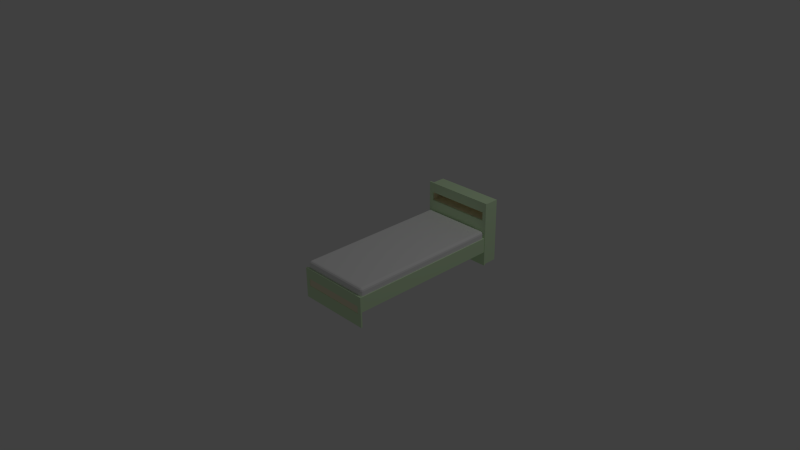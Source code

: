 # Source: bed.blend  (saved by Blender 2.69.0; exported with 4.5.12 LTS)
import bpy
from mathutils import Matrix  # noqa: F401  (used for matrix-valued properties, if any)

bpy.ops.wm.read_factory_settings(use_empty=True)
scene = bpy.context.scene
scene.name = 'Scene'

# ---- collections
col_collection_1 = bpy.data.collections.new('Collection 1'); scene.collection.children.link(col_collection_1)

# ---- materials (node trees are filled in below, after node groups)
mat_box_corp = bpy.data.materials.new('box corp')
mat_box_corp.alpha_threshold = 0.0
mat_box_corp.use_transparent_shadow = False
mat_box_corp.diffuse_color = (0.702, 0.9137, 0.5882, 1.0)
mat_box_corp.specular_color = (0.898, 0.898, 0.898)
mat_box_corp.roughness = 0.5
mat_box_corp.line_color = (0.0, 0.0, 0.0, 1.0)
mat_box = bpy.data.materials.new('box')
mat_box.alpha_threshold = 0.0
mat_box.use_transparent_shadow = False
mat_box.diffuse_color = (0.898, 0.8353, 0.5882, 1.0)
mat_box.specular_color = (0.898, 0.898, 0.898)
mat_box.roughness = 0.5
mat_box.line_color = (0.0, 0.0, 0.0, 1.0)
mat_matress = bpy.data.materials.new('matress')
mat_matress.alpha_threshold = 0.0
mat_matress.use_transparent_shadow = False
mat_matress.diffuse_color = (0.9412, 0.9412, 0.9412, 1.0)
mat_matress.specular_color = (0.898, 0.898, 0.898)
mat_matress.roughness = 0.5
mat_matress.line_color = (0.0, 0.0, 0.0, 1.0)

# ---- material node trees

# ---- world
world_world = bpy.data.worlds.new('World'); scene.world = world_world
world_world.color = (0.05088, 0.05088, 0.05088)
world_world.use_sun_shadow = False
world_world.sun_shadow_jitter_overblur = 0.0
world_world.cycles.sampling_method = 'MANUAL'
world_world.cycles.sample_map_resolution = 256

# ---- cameras
cam_camera = bpy.data.cameras.new('Camera')
cam_camera.clip_end = 100.0
cam_camera.lens = 35.0
cam_camera.sensor_width = 32.0
cam_camera.sensor_height = 18.0
cam_camera.ortho_scale = 7.314
cam_camera.dof.focus_distance = 0.0
cam_camera.dof.aperture_fstop = 128.0

# ---- lights
light_lamp = bpy.data.lights.new('Lamp', 'POINT')
light_lamp.transmission_factor = 0.0
light_lamp.cutoff_distance = 30.0
light_lamp.energy = 100.0
light_lamp.shadow_buffer_clip_start = 1.001
light_lamp.shadow_soft_size = 0.1
light_lamp.shadow_maximum_resolution = 0.006
light_lamp.use_absolute_resolution = True
light_lamp.cycles.use_multiple_importance_sampling = False

# ---- meshes
me_box54 = bpy.data.meshes.new('Box54')
me_box54.from_pydata([(-45.86, -96.17, -20.94), (48.32, -96.17, -20.94), (-45.86, 106.6, -20.94), (48.32, 106.6, -20.94), (-45.86, -96.17, -1.756), (48.32, -96.17, -1.756), (-45.86, 106.6, -1.756), (48.32, 106.6, -1.756), (-45.86, 105.4, -20.94), (48.32, 105.4, -20.94), (48.32, 105.4, -1.756), (-45.86, 105.4, -1.756), (-46.6, 105.4, 21.23), (-41.41, 105.4, 21.23), (-46.6, 107.4, 21.23), (-46.6, 105.4, 32.37), (-41.41, 105.4, 32.37), (-46.6, 107.4, 32.37), (-46.6, 105.4, 32.38), (49.06, 105.4, 32.38), (-46.6, 107.4, 32.38), (49.06, 107.4, 32.38), (-46.6, 105.4, 45.37), (49.06, 105.4, 45.37), (-46.6, 107.4, 45.37), (49.06, 107.4, 45.37), (43.87, 105.4, 21.23), (49.06, 105.4, 21.23), (49.06, 107.4, 21.23), (43.87, 105.4, 32.37), (49.06, 105.4, 32.37), (49.06, 107.4, 32.37), (-46.6, 105.4, -39.63), (49.06, 105.4, -39.63), (-46.6, 107.4, -39.63), (49.06, 107.4, -39.63), (-46.6, 105.4, 21.2), (49.06, 105.4, 21.2), (-46.6, 107.4, 21.2), (49.06, 107.4, 21.2), (47.06, 107.4, -39.63), (47.06, 107.4, 43.37), (-44.6, 107.4, 43.37), (47.06, 107.3, 32.38), (47.06, 107.4, 32.38), (47.06, 107.3, 21.23), (47.06, 107.4, 21.22), (47.06, 107.3, -39.63), (47.06, 107.4, 21.21), (47.06, 107.3, 21.22), (-44.6, 107.4, 21.23), (-44.6, 107.3, 21.23), (-44.6, 107.3, 32.37), (-44.6, 107.4, 32.37), (-44.6, 107.4, 32.38), (-44.6, 107.3, -39.63), (-44.6, 107.3, 32.38), (43.87, 107.3, 21.2), (-41.41, 107.3, 21.2), (-41.41, 107.3, 21.23), (-41.41, 107.3, 32.37), (-41.41, 107.3, 32.38), (43.87, 107.3, 32.38), (43.87, 107.3, 21.23), (-44.6, 127.3, -39.63), (47.06, 127.3, -39.63), (-44.6, 127.3, 43.37), (47.06, 127.3, 43.37), (43.87, 107.3, 21.2), (-41.41, 107.3, 32.37), (43.87, 107.3, 32.37), (-41.41, 123.4, 21.21), (43.87, 123.4, 21.21), (-41.41, 123.4, 32.37), (43.87, 123.4, 32.37), (-44.6, 107.3, 21.21), (-41.41, 107.3, 21.23), (-41.41, 107.3, 21.23), (-41.41, 107.3, 32.37), (0.0, 0.0, 0.0), (-44.6, 107.4, 32.38), (-44.6, 107.3, 32.37), (-44.6, 107.4, 43.37), (47.06, 107.4, 43.37), (47.06, 107.4, 32.39), (43.87, 107.3, 21.23), (47.06, 107.3, 32.37), (43.87, 107.3, 32.37), (43.87, 107.3, 32.37), (-41.41, 107.3, 21.2), (0.0, 0.0, 0.0), (-44.6, 107.4, -39.63), (-44.6, 107.4, 21.2), (-44.6, 107.4, 21.21), (47.06, 107.3, 21.22), (47.05, 107.3, 32.37), (48.32, 105.4, -20.94), (-45.86, 105.4, -20.94), (-45.86, 105.4, -1.756), (48.32, 105.4, -1.756), (-41.41, -95.88, -20.94), (-45.86, -95.88, -20.94), (-45.86, -95.88, -13.71), (-45.86, -95.88, -1.756), (48.32, -95.88, -1.756), (48.32, -95.88, -13.7), (48.32, -95.88, -20.94), (-41.41, -96.17, -13.71), (-41.41, -96.17, -20.94), (43.87, -96.17, -20.94), (43.87, -96.17, -13.71), (48.32, -96.17, -13.71), (-45.86, -96.17, -13.71), (-45.86, -96.17, -13.7), (48.32, -96.17, -13.7), (-41.41, -97.4, -23.2), (-45.7, -97.4, -23.2), (-45.7, -96.4, -23.2), (-41.41, -96.4, -23.2), (-45.7, -97.4, -13.71), (-41.41, -96.4, -13.71), (-41.41, -97.4, -13.71), (48.16, -96.4, -13.7), (-45.7, -97.4, -13.7), (-45.7, -96.4, -13.7), (-40.82, -96.4, -13.7), (48.16, -96.4, -23.2), (48.16, -97.4, -23.2), (43.87, -97.4, -23.2), (43.87, -96.4, -23.2), (48.04, -96.4, -13.71), (43.87, -96.4, -13.71), (48.16, -96.4, -13.71), (43.87, -97.4, -13.71), (-45.7, -97.4, -23.22), (48.16, -97.4, -23.22), (48.16, -96.4, -23.22), (-45.7, -96.4, -23.22), (-46.6, -97.88, -23.2), (-41.41, -97.88, -23.2), (-46.6, -95.88, -23.2), (-41.41, -95.88, -23.2), (-46.6, -97.88, -13.71), (-41.41, -97.88, -13.71), (-46.6, -95.88, -13.71), (-46.6, -97.88, -13.7), (49.06, -97.88, -13.7), (-46.6, -95.88, -13.7), (49.06, -95.88, -13.7), (-46.6, -97.88, -0.7062), (49.06, -97.88, -0.7062), (-46.6, -95.88, -0.7062), (49.06, -95.88, -0.7062), (43.87, -97.88, -23.2), (49.06, -97.88, -23.2), (43.87, -95.88, -23.2), (49.06, -95.88, -23.2), (43.87, -97.88, -13.71), (49.06, -97.88, -13.71), (49.06, -95.88, -13.71), (-46.6, -97.88, -39.63), (49.06, -97.88, -39.63), (-46.6, -95.88, -39.63), (49.06, -95.88, -39.63), (-46.6, -97.88, -23.22), (49.06, -97.88, -23.22), (-46.6, -95.88, -23.22), (49.06, -95.88, -23.22), (-45.7, -97.4, -23.2), (-41.41, -97.4, -23.2), (-41.41, -97.4, -13.71), (-45.7, -97.4, -13.71), (48.16, -97.4, -13.7), (43.87, -97.4, -23.2), (48.16, -97.4, -23.2), (48.16, -97.4, -13.71), (43.87, -97.4, -13.71), (48.16, -96.4, -13.7), (48.16, -96.4, -23.2), (48.16, -96.4, -13.71), (-41.41, -96.4, -13.71), (-41.41, -96.4, -23.2), (-45.7, -96.4, -13.71), (43.87, -96.4, -23.2), (43.87, -96.4, -13.71), (-45.7, -96.4, -23.2), (-45.7, -96.4, -13.71), (-41.41, -96.4, -13.71), (48.16, -97.4, -13.71), (-45.86, -95.88, -20.94), (-41.41, -95.88, -20.94), (43.87, -95.88, -20.94), (48.32, -95.88, -20.94), (43.87, -96.17, -20.94), (-41.41, -96.17, -20.94), (48.32, -95.88, -1.756), (-45.86, -95.88, -1.756), (48.32, -96.17, -13.71), (43.87, -96.17, -13.71), (-41.41, -96.17, -13.71), (-45.86, -96.17, -13.71), (-45.86, -96.17, -13.7), (48.32, -96.17, -13.7), (-45.86, -95.88, -13.71), (-45.86, -95.88, -13.7), (48.32, -95.88, -13.71), (48.32, -95.88, -13.7), (-43.19, 104.3, -1.756), (-41.37, 104.8, -1.756), (-44.51, 103.0, -1.756), (-45.0, 101.1, -1.756), (-45.0, -91.61, -1.756), (-44.51, -93.42, -1.756), (-43.19, -94.75, -1.756), (-41.37, -95.24, -1.756), (43.84, -95.24, -1.756), (45.65, -94.75, -1.756), (46.98, -93.42, -1.756), (47.46, -91.61, -1.756), (47.46, 101.1, -1.756), (46.98, 103.0, -1.756), (45.65, 104.3, -1.756), (43.84, 104.8, -1.756), (-41.37, 101.1, 7.873), (43.84, 101.1, 7.873), (-41.37, -91.61, 7.873), (43.84, -91.61, 7.873), (-41.37, 103.0, 7.387), (-42.28, 102.7, 7.387), (-42.94, 102.0, 7.387), (-43.19, 101.1, 7.387), (-43.19, -91.61, 7.387), (-42.94, -92.52, 7.387), (-42.28, -93.18, 7.387), (-41.37, -93.42, 7.387), (43.84, -93.42, 7.387), (44.74, -93.18, 7.387), (45.41, -92.52, 7.387), (45.65, -91.61, 7.387), (45.65, 101.1, 7.387), (45.41, 102.0, 7.387), (44.74, 102.7, 7.387), (43.84, 103.0, 7.387), (-41.37, 104.3, 6.06), (-42.94, 103.9, 6.06), (-44.09, 102.7, 6.06), (-44.51, 101.1, 6.06), (-44.51, -91.61, 6.06), (-44.09, -93.18, 6.06), (-42.94, -94.33, 6.06), (-41.37, -94.75, 6.06), (43.84, -94.75, 6.06), (45.41, -94.33, 6.06), (46.56, -93.18, 6.06), (46.98, -91.61, 6.06), (46.98, 101.1, 6.06), (46.56, 102.7, 6.06), (45.41, 103.9, 6.06), (43.84, 104.3, 6.06), (-41.37, 104.8, 4.246), (-43.19, 104.3, 4.246), (-44.51, 103.0, 4.246), (-45.0, 101.1, 4.246), (-45.0, -91.61, 4.246), (-44.51, -93.42, 4.246), (-43.19, -94.75, 4.246), (-41.37, -95.24, 4.246), (43.84, -95.24, 4.246), (45.65, -94.75, 4.246), (46.98, -93.42, 4.246), (47.46, -91.61, 4.246), (47.46, 101.1, 4.246), (46.98, 103.0, 4.246), (45.65, 104.3, 4.246), (43.84, 104.8, 4.246), (48.32, 106.6, -20.94), (48.32, 106.6, -1.756), (48.32, 106.6, -20.94), (-45.86, 106.6, -1.756), (-45.86, 106.6, -20.94), (-45.86, 106.6, -1.756), (48.32, 105.4, -20.94), (-45.86, 105.4, -20.94), (-45.86, 106.6, -20.94), (-45.86, 106.6, -20.94), (48.32, 106.6, -20.94), (48.32, 105.4, -20.94), (-45.86, 105.4, -1.756), (48.32, 105.4, -1.756), (48.32, 106.6, -1.756), (48.32, 106.6, -1.756), (-45.86, 106.6, -1.756), (-45.86, 105.4, -1.756), (-46.6, 105.4, 21.23), (-46.6, 105.4, 21.23), (-41.41, 105.4, 32.37), (-41.41, 105.4, 32.37), (-41.41, 105.4, 21.23), (-44.6, 107.4, 21.23), (-46.6, 107.4, 21.23), (-44.6, 107.4, 21.23), (-46.6, 105.4, 32.37), (-46.6, 107.4, 32.37), (-46.6, 107.4, 21.23), (-46.6, 107.4, 21.23), (-46.6, 105.4, 21.23), (-46.6, 105.4, 32.37), (49.06, 105.4, 45.37), (-46.6, 105.4, 45.37), (49.06, 105.4, 45.37), (49.06, 107.4, 45.37), (49.06, 105.4, 45.37), (49.06, 105.4, 32.38), (49.06, 105.4, 32.38), (49.06, 107.4, 45.37), (-46.6, 105.4, 45.37), (-46.6, 107.4, 45.37), (-46.6, 105.4, 32.38), (-46.6, 105.4, 45.37), (49.06, 105.4, 32.37), (49.06, 105.4, 32.37), (49.06, 107.4, 32.37), (49.06, 105.4, 32.37), (49.06, 105.4, 21.23), (49.06, 105.4, 21.23), (49.06, 107.4, 32.37), (49.06, 107.4, 32.37), (49.06, 107.4, 21.23), (49.06, 107.4, 32.37), (49.06, 107.4, 32.37), (47.05, 107.3, 32.37), (43.87, 105.4, 21.23), (43.87, 105.4, 32.37), (43.87, 105.4, 21.23), (49.06, 107.4, 21.2), (49.06, 105.4, 21.2), (49.06, 107.4, 21.2), (-46.6, 107.4, 21.2), (-46.6, 107.4, -39.63), (-46.6, 107.4, -39.63), (47.06, 107.4, 21.21), (49.06, 107.4, 21.2), (49.06, 107.4, 21.2), (49.06, 107.4, -39.63), (-44.6, 107.4, -39.63), (-46.6, 105.4, -39.63), (-46.6, 105.4, -39.63), (-46.6, 107.4, -39.63), (-44.6, 107.4, -39.63), (49.06, 107.4, 45.37), (49.06, 107.4, 32.38), (49.06, 107.4, 32.38), (-46.6, 105.4, 32.38), (-46.6, 107.4, 32.38), (-46.6, 105.4, 32.38), (49.06, 105.4, 21.23), (43.87, 105.4, 21.23), (43.87, 105.4, 21.23), (43.87, 107.3, 21.23), (-46.6, 105.4, 32.37), (-41.41, 105.4, 32.37), (-41.41, 105.4, 32.37), (-41.41, 107.3, 32.37), (47.06, 107.4, -39.63), (-44.6, 107.4, -39.63), (47.06, 107.4, -39.63), (47.06, 107.4, -39.63), (47.06, 107.4, -39.63), (-44.6, 107.4, -39.63), (-44.6, 127.3, 43.37), (47.06, 127.3, 43.37), (47.06, 127.3, -39.63), (47.06, 127.3, -39.63), (-44.6, 127.3, -39.63), (-44.6, 127.3, 43.37), (-44.6, 127.3, -39.63), (-44.6, 107.4, -39.63), (-44.6, 107.4, 21.2), (-44.6, 107.4, 21.2), (-44.6, 127.3, 43.37), (-44.6, 127.3, -39.63), (43.87, 123.4, 21.21), (43.87, 123.4, 21.21), (43.87, 123.4, 32.37), (43.87, 123.4, 21.21), (43.87, 123.4, 32.37), (-41.41, 123.4, 21.21), (43.87, 107.3, 21.2), (43.87, 107.3, 21.2), (43.87, 123.4, 21.21), (-41.41, 123.4, 21.21), (-41.41, 107.3, 21.2), (-41.41, 123.4, 21.21), (-41.41, 123.4, 21.21), (-41.41, 123.4, 32.37), (-41.41, 123.4, 32.37), (43.87, 123.4, 32.37), (43.87, 107.3, 32.37), (-41.41, 107.3, 32.37), (-41.41, 107.3, 32.37), (-41.41, 123.4, 32.37), (43.87, 123.4, 32.37), (43.87, 107.3, 21.2), (47.06, 107.3, 21.22), (47.06, 107.3, 21.23), (43.87, 107.3, 21.2), (47.06, 107.3, 21.23), (43.87, 107.3, 21.23), (43.87, 107.3, 21.2), (43.87, 107.3, 21.23), (43.87, 107.3, 21.23), (-41.41, 107.3, 32.37), (-41.41, 107.3, 21.2), (-41.41, 107.3, 21.2), (-41.41, 107.3, 21.23), (47.06, 127.3, 43.37), (47.06, 107.4, 43.37), (47.06, 107.3, 21.23), (47.06, 107.3, 21.22), (47.06, 107.4, 21.22), (43.87, 107.3, 21.23), (43.87, 107.3, 32.37), (43.87, 107.3, 32.37), (43.87, 107.3, 32.37), (43.87, 107.3, 21.23), (43.87, 107.3, 21.23), (43.87, 107.3, 32.37), (43.87, 107.3, 32.37), (43.87, 107.3, 32.37), (43.87, 107.3, 32.37), (43.87, 107.3, 32.37), (47.06, 107.3, 32.37), (43.87, 107.3, 32.37), (47.06, 107.3, 32.37), (47.05, 107.3, 32.37), (-41.41, 107.3, 21.23), (-41.41, 105.4, 21.23), (-41.41, 105.4, 21.23), (43.87, 107.3, 32.37), (43.87, 105.4, 32.37), (43.87, 105.4, 32.37), (-46.6, 105.4, 21.2), (-46.6, 105.4, 21.2), (-46.6, 105.4, 21.2), (-46.6, 105.4, 21.2), (-44.6, 107.4, 21.2), (-46.6, 107.4, 21.2), (-46.6, 105.4, 21.2), (-46.6, 105.4, 21.2), (-44.6, 107.4, 21.2), (49.06, 105.4, -39.63), (-46.6, 105.4, -39.63), (-46.6, 105.4, -39.63), (47.06, 107.4, -39.63), (49.06, 107.4, -39.63), (49.06, 105.4, -39.63), (49.06, 105.4, -39.63), (47.06, 107.4, -39.63), (-44.6, 107.4, 32.38), (-46.6, 107.4, 32.38), (-46.6, 107.4, 32.38), (-46.6, 107.4, 45.37), (-46.6, 107.4, 45.37), (-46.6, 107.4, 45.37), (49.06, 107.4, 45.37), (47.06, 107.4, 32.38), (49.06, 107.4, 32.38), (49.06, 107.4, 32.38), (49.06, 105.4, 32.38), (49.06, 105.4, 32.38), (-46.6, 105.4, 32.38), (-46.6, 105.4, 32.38), (-46.6, 105.4, 32.38), (-46.6, 105.4, 32.38), (47.06, 107.4, 21.22), (49.06, 107.4, 21.23), (49.06, 107.4, 21.23), (49.06, 105.4, 21.23), (-44.6, 107.4, 32.37), (-46.6, 107.4, 32.37), (-46.6, 107.4, 32.37), (-46.6, 105.4, 32.37), (-44.6, 107.4, 43.37), (-44.6, 127.3, 43.37), (-44.6, 107.4, 21.21), (-44.6, 127.3, 43.37), (-44.6, 127.3, 43.37), (-44.6, 107.4, 21.2), (-44.6, 107.4, 21.21), (-41.41, 107.3, 21.23), (-41.41, 107.3, 21.23), (-41.41, 107.3, 32.37), (47.06, 107.4, 21.21), (47.06, 107.4, -39.63), (47.06, 127.3, -39.63), (47.06, 127.3, -39.63), (47.06, 127.3, 43.37), (47.06, 107.4, 21.21), (47.06, 107.3, 21.22), (47.06, 107.4, 21.21), (47.06, 127.3, 43.37), (47.06, 127.3, 43.37), (47.06, 107.3, 21.22), (-46.6, 105.4, -39.63), (-46.6, 105.4, -39.63), (49.06, 105.4, -39.63), (-46.6, 105.4, 21.2), (-46.6, 105.4, 21.2), (-46.6, 105.4, -39.63), (49.06, 105.4, 21.2), (-46.6, 105.4, 21.2), (49.06, 105.4, 21.2), (48.32, 105.4, -20.94), (48.32, 105.4, -20.94), (48.32, -95.88, -20.94), (48.32, -95.88, -20.94), (48.32, -95.88, -1.756), (-45.86, -95.88, -1.756), (48.32, -95.88, -1.756), (48.32, -96.17, -1.756), (-45.86, -95.88, -20.94), (-45.86, -96.17, -20.94), (-45.86, -95.88, -20.94), (43.87, -96.17, -20.94), (48.32, -96.17, -20.94), (43.87, -96.17, -20.94), (48.32, -96.17, -13.7), (-45.86, -96.17, -13.71), (48.32, -96.17, -20.94), (48.32, -96.17, -13.71), (48.32, -96.17, -20.94), (48.32, -96.17, -13.71), (-41.41, -96.17, -20.94), (-45.86, -96.17, -13.71), (-45.86, -96.17, -13.71), (-45.86, -96.17, -20.94), (-41.41, -96.17, -20.94), (-45.86, -96.17, -1.756), (-45.86, -96.17, -13.7), (-45.86, -96.17, -1.756), (-45.86, -96.17, -13.7), (48.32, -96.17, -13.7), (48.32, -96.17, -1.756), (-45.86, -96.17, -1.756), (-45.86, -96.17, -1.756), (48.32, -96.17, -13.7), (48.16, -97.4, -23.22), (48.16, -97.4, -23.2), (48.16, -97.4, -23.22), (-45.7, -97.4, -13.7), (-45.7, -97.4, -13.71), (-45.7, -97.4, -13.7), (-45.7, -97.4, -13.7), (48.16, -96.4, -23.22), (-45.7, -96.4, -23.22), (-45.7, -96.4, -23.2), (-45.7, -96.4, -23.2), (48.16, -96.4, -23.22), (48.16, -96.4, -13.71), (48.16, -96.4, -13.7), (-41.41, -97.88, -13.71), (-41.41, -97.88, -13.71), (-41.41, -97.88, -23.2), (-46.6, -97.88, -23.2), (-46.6, -97.88, -13.71), (-46.6, -97.88, -13.71), (49.06, -97.88, -0.7062), (49.06, -97.88, -0.7062), (-46.6, -97.88, -0.7062), (49.06, -97.88, -13.7), (49.06, -95.88, -0.7062), (49.06, -95.88, -0.7062), (49.06, -97.88, -0.7062), (49.06, -97.88, -13.7), (-46.6, -97.88, -13.7), (-46.6, -97.88, -0.7062), (-46.6, -97.88, -0.7062), (-46.6, -95.88, -0.7062), (43.87, -97.88, -23.2), (49.06, -97.88, -23.2), (43.87, -97.88, -23.2), (49.06, -97.88, -23.2), (49.06, -97.88, -13.71), (49.06, -97.88, -23.2), (49.06, -95.88, -23.2), (43.87, -97.4, -23.2), (43.87, -97.88, -23.2), (43.87, -97.88, -13.71), (43.87, -97.88, -13.71), (43.87, -97.4, -23.2), (-46.6, -97.88, -39.63), (49.06, -97.88, -39.63), (-46.6, -97.88, -39.63), (49.06, -97.88, -39.63), (49.06, -95.88, -39.63), (49.06, -97.88, -23.22), (49.06, -97.88, -39.63), (49.06, -95.88, -39.63), (-46.6, -95.88, -39.63), (49.06, -95.88, -23.22), (49.06, -95.88, -39.63), (-46.6, -95.88, -39.63), (-46.6, -97.88, -39.63), (-46.6, -97.88, -23.22), (-46.6, -97.88, -23.22), (-46.6, -95.88, -23.22), (-46.6, -95.88, -39.63), (-46.6, -95.88, -23.2), (-41.41, -95.88, -23.2), (-41.41, -96.4, -23.2), (-41.41, -96.4, -23.2), (-46.6, -95.88, -23.2), (-41.41, -97.88, -13.71), (-41.41, -97.4, -13.71), (-46.6, -97.88, -13.71), (-41.41, -97.88, -13.71), (48.16, -96.4, -23.22), (49.06, -95.88, -23.22), (-46.6, -95.88, -23.22), (-46.6, -95.88, -23.22), (-45.7, -96.4, -23.22), (48.16, -96.4, -23.22), (-45.7, -97.4, -13.7), (-46.6, -97.88, -13.7), (-46.6, -95.88, -13.7), (-46.6, -95.88, -13.7), (-45.7, -96.4, -13.7), (-45.7, -97.4, -13.7), (48.16, -97.4, -23.22), (-45.7, -97.4, -23.2), (-45.7, -97.4, -23.2), (-45.7, -97.4, -23.22), (48.16, -97.4, -23.22), (48.16, -96.4, -23.22), (48.16, -96.4, -23.2), (48.16, -96.4, -23.22), (43.87, -95.88, -23.2), (43.87, -95.88, -23.2), (49.06, -95.88, -23.2), (49.06, -95.88, -23.2), (49.06, -95.88, -23.2), (-41.41, -97.4, -23.2), (-41.41, -97.88, -23.2), (-41.41, -97.88, -23.2), (-46.6, -97.88, -23.2), (-46.6, -95.88, -23.2), (-46.6, -97.88, -23.2), (-46.6, -95.88, -23.2), (-46.6, -95.88, -13.71), (-46.6, -97.88, -13.71), (-46.6, -95.88, -13.71), (43.87, -97.4, -13.71), (43.87, -97.88, -13.71), (43.87, -97.88, -13.71), (49.06, -97.88, -13.71), (49.06, -97.88, -13.71), (49.06, -95.88, -13.71), (49.06, -95.88, -13.71), (-45.7, -97.4, -23.22), (-45.7, -96.4, -23.22), (-46.6, -95.88, -23.22), (-46.6, -95.88, -23.22), (-46.6, -97.88, -23.22), (-45.7, -97.4, -23.22), (48.16, -97.4, -23.22), (49.06, -97.88, -23.22), (49.06, -95.88, -23.22), (49.06, -95.88, -23.22), (48.16, -96.4, -23.22), (48.16, -97.4, -23.22), (48.16, -97.4, -23.22), (-45.7, -97.4, -23.22), (-46.6, -97.88, -23.22), (-46.6, -97.88, -23.22), (49.06, -97.88, -23.22), (48.16, -97.4, -23.22), (-45.7, -97.4, -13.7), (48.16, -97.4, -13.7), (49.06, -97.88, -13.7), (49.06, -97.88, -13.7), (-46.6, -97.88, -13.7), (-45.7, -97.4, -13.7), (48.16, -97.4, -13.7), (49.06, -95.88, -13.7), (49.06, -95.88, -13.7), (49.06, -97.88, -13.7), (48.16, -97.4, -13.7), (-46.6, -95.88, -13.71), (-46.6, -95.88, -23.2), (-46.6, -95.88, -13.71), (43.87, -96.4, -23.2), (49.06, -95.88, -13.71), (-46.6, -95.88, -13.7), (49.06, -95.88, -13.7), (49.06, -95.88, -0.7062), (49.06, -95.88, -13.7), (49.06, 105.4, 21.2), (49.06, 105.4, -39.63), (49.06, 105.4, 21.2), (-45.86, -95.88, -20.94), (-45.86, 105.4, -20.94), (48.32, 105.4, -20.94), (48.32, 105.4, -20.94), (-45.86, -95.88, -20.94), (-41.41, -96.17, -20.94), (43.87, -96.17, -20.94), (43.87, -96.17, -20.94), (48.32, -96.17, -13.7), (48.32, -96.17, -13.7), (49.06, -95.88, -13.71), (49.06, -95.88, -23.2), (48.32, -95.88, -13.71), (49.06, -95.88, -13.71), (-41.41, -96.4, -13.71), (-41.41, -96.17, -13.71), (-41.41, -96.4, -13.71), (-45.86, -95.88, -13.71), (-46.6, -95.88, -13.71), (-46.6, -95.88, -13.71), (-41.41, -95.88, -23.2), (-46.6, -95.88, -23.2), (-41.41, -95.88, -20.94), (-41.41, -95.88, -23.2), (43.87, -96.4, -23.2), (43.87, -95.88, -20.94), (43.87, -95.88, -20.94), (43.87, -95.88, -23.2), (43.87, -96.4, -23.2), (49.06, -95.88, -13.71), (43.87, -96.17, -13.71), (43.87, -96.17, -13.71), (43.87, -96.4, -13.71), (48.32, -95.88, -13.7), (49.06, -95.88, -13.7), (49.06, -95.88, -13.7), (-45.7, -96.4, -13.7), (-46.6, -95.88, -13.7), (-45.7, -96.4, -13.7), (-45.7, -96.4, -13.7), (-46.6, -95.88, -13.7), (-46.6, -95.88, -0.7062), (-45.86, -95.88, -13.7), (-46.6, -95.88, -13.7), (-46.6, -95.88, -0.7062), (49.06, -95.88, -0.7062), (-46.6, -95.88, -0.7062), (48.32, 105.4, -1.756), (48.32, 105.4, -1.756), (-45.86, 105.4, -1.756), (-45.86, 105.4, -1.756), (-45.86, 105.4, -1.756), (-45.86, 105.4, -1.756), (-45.86, 105.4, -1.756), (-45.86, -95.88, -1.756), (-45.86, -95.88, -1.756), (-45.86, -95.88, -1.756), (-45.86, -95.88, -1.756), (-45.86, -95.88, -1.756), (-45.86, -95.88, -1.756), (48.32, -95.88, -1.756), (48.32, -95.88, -1.756), (48.32, -95.88, -1.756), (48.32, -95.88, -1.756), (48.32, -95.88, -1.756), (48.32, -95.88, -1.756), (48.32, 105.4, -1.756), (48.32, 105.4, -1.756), (48.32, 105.4, -1.756), (48.32, 105.4, -1.756), (48.32, 105.4, -1.756), (-41.37, 104.8, -1.756), (-43.19, 104.3, -1.756), (-43.19, 104.3, 4.246), (-43.19, 104.3, 4.246), (-41.37, 104.8, 4.246), (-41.37, 104.8, -1.756), (-43.19, 104.3, -1.756), (-44.51, 103.0, -1.756), (-44.51, 103.0, 4.246), (-44.51, 103.0, 4.246), (-43.19, 104.3, 4.246), (-43.19, 104.3, -1.756), (-44.51, 103.0, -1.756), (-45.0, 101.1, -1.756), (-45.0, 101.1, 4.246), (-45.0, 101.1, 4.246), (-44.51, 103.0, 4.246), (-44.51, 103.0, -1.756), (-45.0, 101.1, -1.756), (-45.0, -91.61, -1.756), (-45.0, -91.61, 4.246), (-45.0, -91.61, 4.246), (-45.0, 101.1, 4.246), (-45.0, 101.1, -1.756), (-45.0, -91.61, -1.756), (-44.51, -93.42, -1.756), (-44.51, -93.42, 4.246), (-44.51, -93.42, 4.246), (-45.0, -91.61, 4.246), (-45.0, -91.61, -1.756), (-44.51, -93.42, -1.756), (-43.19, -94.75, -1.756), (-43.19, -94.75, 4.246), (-43.19, -94.75, 4.246), (-44.51, -93.42, 4.246), (-44.51, -93.42, -1.756), (-43.19, -94.75, -1.756), (-41.37, -95.24, -1.756), (-41.37, -95.24, 4.246), (-41.37, -95.24, 4.246), (-43.19, -94.75, 4.246), (-43.19, -94.75, -1.756), (-41.37, -95.24, -1.756), (43.84, -95.24, -1.756), (43.84, -95.24, 4.246), (43.84, -95.24, 4.246), (-41.37, -95.24, 4.246), (-41.37, -95.24, -1.756), (43.84, -95.24, -1.756), (45.65, -94.75, -1.756), (45.65, -94.75, 4.246), (45.65, -94.75, 4.246), (43.84, -95.24, 4.246), (43.84, -95.24, -1.756), (45.65, -94.75, -1.756), (46.98, -93.42, -1.756), (46.98, -93.42, 4.246), (46.98, -93.42, 4.246), (45.65, -94.75, 4.246), (45.65, -94.75, -1.756), (46.98, -93.42, -1.756), (47.46, -91.61, -1.756), (47.46, -91.61, 4.246), (47.46, -91.61, 4.246), (46.98, -93.42, 4.246), (46.98, -93.42, -1.756), (47.46, -91.61, -1.756), (47.46, 101.1, -1.756), (47.46, 101.1, 4.246), (47.46, 101.1, 4.246), (47.46, -91.61, 4.246), (47.46, -91.61, -1.756), (47.46, 101.1, -1.756), (46.98, 103.0, -1.756), (46.98, 103.0, 4.246), (46.98, 103.0, 4.246), (47.46, 101.1, 4.246), (47.46, 101.1, -1.756), (46.98, 103.0, -1.756), (45.65, 104.3, -1.756), (45.65, 104.3, 4.246), (45.65, 104.3, 4.246), (46.98, 103.0, 4.246), (46.98, 103.0, -1.756), (45.65, 104.3, -1.756), (43.84, 104.8, -1.756), (43.84, 104.8, 4.246), (43.84, 104.8, 4.246), (45.65, 104.3, 4.246), (45.65, 104.3, -1.756), (-41.37, 104.8, -1.756), (-41.37, 104.8, 4.246), (43.84, 104.8, 4.246), (43.84, 104.8, 4.246), (43.84, 104.8, -1.756), (-41.37, 104.8, -1.756)], [], [(7, 10, 9), (9, 3, 7), (275, 2, 6), (6, 276, 277), (278, 279, 8), (8, 11, 280), (11, 8, 101), (11, 101, 102), (103, 11, 102), (281, 282, 283), (284, 285, 286), (9, 10, 104), (9, 104, 105), (106, 9, 105), (287, 288, 289), (290, 291, 292), (14, 50, 51), (51, 12, 14), (16, 15, 293), (294, 13, 16), (59, 60, 295), (296, 297, 59), (298, 299, 17), (17, 53, 300), (301, 302, 303), (304, 305, 306), (25, 24, 22), (22, 23, 25), (307, 308, 18), (18, 19, 309), (310, 311, 312), (313, 21, 314), (315, 316, 20), (20, 317, 318), (86, 30, 31), (31, 95, 86), (319, 29, 26), (26, 27, 320), (321, 322, 323), (324, 28, 325), (326, 327, 46), (328, 46, 94), (329, 94, 330), (331, 332, 88), (88, 63, 333), (49, 37, 39), (39, 48, 49), (334, 335, 33), (33, 35, 336), (91, 34, 38), (38, 92, 91), (36, 337, 338), (339, 32, 36), (40, 340, 341), (342, 343, 40), (344, 55, 345), (346, 347, 348), (41, 349, 350), (351, 44, 41), (352, 353, 54), (54, 56, 354), (45, 355, 356), (357, 358, 45), (52, 359, 360), (361, 362, 52), (363, 47, 55), (55, 364, 365), (64, 65, 366), (367, 368, 64), (67, 66, 82), (82, 83, 67), (369, 370, 371), (372, 373, 374), (375, 376, 377), (378, 379, 380), (73, 71, 72), (72, 74, 73), (381, 68, 85), (382, 85, 87), (87, 70, 383), (384, 87, 385), (386, 89, 387), (388, 389, 390), (76, 391, 392), (76, 393, 394), (76, 395, 69), (396, 397, 398), (399, 400, 401), (402, 403, 404), (405, 406, 407), (408, 409, 410), (78, 411, 81), (77, 75, 412), (413, 414, 77), (415, 416, 84), (417, 418, 419), (420, 421, 422), (423, 424, 425), (426, 427, 428), (429, 430, 431), (432, 433, 434), (51, 435, 436), (437, 12, 51), (86, 438, 439), (440, 30, 86), (49, 57, 441), (442, 37, 49), (57, 58, 443), (58, 93, 444), (445, 446, 447), (448, 93, 449), (47, 450, 451), (452, 55, 47), (453, 454, 455), (456, 47, 457), (42, 458, 459), (460, 461, 42), (41, 42, 462), (463, 464, 41), (43, 465, 466), (467, 468, 43), (43, 469, 470), (471, 56, 61), (472, 61, 62), (43, 473, 62), (45, 474, 475), (476, 477, 45), (52, 478, 479), (480, 481, 52), (80, 482, 483), (484, 80, 485), (486, 487, 488), (78, 77, 489), (490, 491, 78), (492, 493, 494), (495, 496, 497), (498, 499, 500), (501, 84, 502), (96, 97, 503), (504, 505, 96), (97, 98, 506), (507, 508, 97), (509, 510, 98), (98, 99, 511), (109, 108, 100), (109, 100, 512), (109, 513, 514), (109, 515, 1), (101, 0, 112), (112, 102, 101), (516, 517, 4), (4, 5, 518), (104, 519, 114), (114, 105, 104), (520, 100, 108), (108, 521, 522), (523, 524, 111), (111, 110, 525), (107, 526, 113), (113, 527, 107), (528, 106, 105), (529, 530, 105), (114, 531, 105), (532, 107, 533), (534, 535, 536), (537, 103, 102), (538, 539, 102), (112, 540, 102), (541, 542, 543), (544, 113, 545), (126, 127, 135), (135, 136, 126), (546, 547, 128), (128, 115, 548), (119, 123, 124), (137, 134, 116), (116, 117, 137), (186, 125, 187), (549, 550, 121), (551, 121, 133), (552, 133, 172), (122, 132, 130), (553, 554, 555), (556, 118, 557), (558, 559, 188), (138, 139, 143), (143, 142, 138), (169, 170, 560), (561, 562, 169), (140, 563, 564), (565, 144, 140), (149, 150, 152), (152, 151, 149), (145, 146, 566), (567, 568, 145), (569, 148, 570), (571, 572, 573), (147, 574, 575), (576, 577, 147), (174, 154, 153), (153, 173, 174), (578, 579, 158), (158, 157, 580), (581, 156, 159), (159, 582, 583), (192, 584, 155), (155, 191, 192), (585, 586, 587), (588, 176, 589), (160, 162, 163), (163, 161, 160), (590, 591, 165), (165, 164, 592), (593, 594, 167), (167, 595, 596), (597, 598, 166), (166, 599, 600), (601, 602, 603), (604, 605, 606), (181, 141, 190), (190, 194, 181), (607, 608, 609), (610, 185, 611), (612, 613, 171), (171, 614, 615), (616, 617, 618), (619, 620, 621), (622, 623, 624), (625, 626, 627), (628, 115, 629), (630, 631, 632), (133, 121, 115), (115, 128, 133), (118, 120, 131), (131, 129, 118), (633, 118, 129), (129, 634, 635), (178, 183, 636), (637, 638, 178), (174, 178, 639), (640, 154, 174), (168, 641, 642), (643, 644, 168), (645, 185, 168), (168, 646, 647), (648, 649, 171), (171, 182, 650), (199, 200, 182), (182, 180, 199), (175, 651, 652), (653, 654, 175), (175, 655, 656), (657, 179, 175), (658, 659, 660), (661, 662, 663), (664, 665, 666), (667, 668, 669), (670, 671, 672), (673, 674, 675), (676, 677, 678), (679, 680, 681), (682, 177, 683), (684, 685, 686), (687, 203, 189), (189, 688, 689), (184, 198, 193), (193, 690, 184), (691, 205, 197), (692, 204, 201), (693, 206, 195), (195, 694, 695), (696, 99, 96), (96, 697, 698), (699, 700, 701), (702, 100, 703), (107, 704, 705), (706, 110, 107), (110, 111, 707), (708, 107, 110), (709, 710, 192), (192, 711, 712), (713, 181, 194), (194, 714, 715), (200, 716, 717), (200, 718, 182), (719, 720, 189), (189, 721, 722), (723, 193, 724), (725, 726, 727), (197, 179, 728), (179, 197, 729), (730, 731, 179), (202, 732, 733), (202, 734, 177), (201, 735, 736), (737, 201, 202), (202, 177, 738), (739, 740, 196), (196, 741, 742), (743, 744, 195), (195, 196, 745), (208, 222, 746), (208, 747, 748), (207, 208, 749), (209, 207, 750), (210, 209, 751), (210, 752, 753), (211, 210, 754), (212, 211, 755), (213, 212, 756), (214, 213, 757), (214, 758, 759), (215, 214, 760), (216, 215, 761), (217, 216, 762), (218, 217, 763), (218, 764, 765), (766, 222, 221), (767, 221, 220), (768, 220, 219), (218, 769, 219), (226, 224, 223), (223, 225, 226), (223, 227, 228), (223, 228, 229), (223, 229, 230), (231, 225, 223), (223, 230, 231), (225, 231, 232), (225, 232, 233), (225, 233, 234), (235, 226, 225), (225, 234, 235), (226, 235, 236), (226, 236, 237), (226, 237, 238), (239, 224, 226), (226, 238, 239), (224, 239, 240), (224, 240, 241), (224, 241, 242), (227, 223, 224), (224, 242, 227), (244, 228, 227), (227, 243, 244), (245, 229, 228), (228, 244, 245), (246, 230, 229), (229, 245, 246), (247, 231, 230), (230, 246, 247), (248, 232, 231), (231, 247, 248), (249, 233, 232), (232, 248, 249), (250, 234, 233), (233, 249, 250), (251, 235, 234), (234, 250, 251), (252, 236, 235), (235, 251, 252), (253, 237, 236), (236, 252, 253), (254, 238, 237), (237, 253, 254), (255, 239, 238), (238, 254, 255), (256, 240, 239), (239, 255, 256), (257, 241, 240), (240, 256, 257), (258, 242, 241), (241, 257, 258), (243, 227, 242), (242, 258, 243), (260, 244, 243), (243, 259, 260), (261, 245, 244), (244, 260, 261), (262, 246, 245), (245, 261, 262), (263, 247, 246), (246, 262, 263), (264, 248, 247), (247, 263, 264), (265, 249, 248), (248, 264, 265), (266, 250, 249), (249, 265, 266), (267, 251, 250), (250, 266, 267), (268, 252, 251), (251, 267, 268), (269, 253, 252), (252, 268, 269), (270, 254, 253), (253, 269, 270), (271, 255, 254), (254, 270, 271), (272, 256, 255), (255, 271, 272), (273, 257, 256), (256, 272, 273), (274, 258, 257), (257, 273, 274), (259, 243, 258), (258, 274, 259), (770, 771, 772), (773, 774, 775), (776, 777, 778), (779, 780, 781), (782, 783, 784), (785, 786, 787), (788, 789, 790), (791, 792, 793), (794, 795, 796), (797, 798, 799), (800, 801, 802), (803, 804, 805), (806, 807, 808), (809, 810, 811), (812, 813, 814), (815, 816, 817), (818, 819, 820), (821, 822, 823), (824, 825, 826), (827, 828, 829), (830, 831, 832), (833, 834, 835), (836, 837, 838), (839, 840, 841), (842, 843, 844), (845, 846, 847), (848, 849, 850), (851, 852, 853), (854, 855, 856), (857, 858, 859), (860, 861, 862), (863, 864, 865)])
me_box54.polygons.foreach_set('material_index', [0, 0, 0, 0, 0, 0, 0, 0, 0, 0, 0, 0, 0, 0, 0, 0, 0, 0, 0, 0, 0, 0, 0, 0, 0, 0, 0, 0, 0, 0, 0, 0, 0, 0, 0, 0, 0, 0, 0, 0, 0, 0, 0, 0, 0, 0, 0, 0, 0, 0, 0, 0, 0, 0, 0, 0, 0, 0, 0, 0, 0, 0, 0, 0, 0, 0, 0, 0, 0, 0, 0, 0, 0, 0, 0, 1, 1, 1, 1, 1, 1, 1, 1, 1, 1, 1, 1, 1, 0, 0, 0, 0, 0, 0, 0, 0, 0, 0, 0, 0, 0, 0, 0, 0, 0, 0, 0, 0, 0, 0, 0, 0, 0, 0, 0, 0, 0, 0, 0, 0, 0, 0, 0, 0, 0, 0, 0, 0, 0, 0, 0, 0, 0, 0, 0, 0, 0, 0, 0, 0, 0, 0, 0, 0, 0, 0, 0, 0, 0, 0, 0, 0, 0, 0, 0, 0, 0, 0, 0, 0, 0, 0, 0, 0, 0, 0, 0, 0, 0, 0, 0, 0, 0, 0, 0, 0, 0, 0, 0, 0, 0, 0, 0, 0, 0, 0, 0, 0, 0, 0, 0, 0, 0, 0, 0, 0, 0, 0, 0, 0, 0, 0, 0, 0, 0, 0, 0, 0, 0, 0, 0, 0, 0, 0, 0, 0, 0, 0, 0, 0, 0, 0, 0, 0, 0, 0, 0, 0, 0, 0, 0, 1, 1, 0, 0, 0, 0, 0, 0, 0, 0, 0, 0, 0, 0, 0, 0, 0, 0, 0, 0, 0, 0, 0, 0, 0, 0, 0, 0, 0, 0, 0, 0, 0, 0, 0, 0, 0, 0, 0, 0, 0, 0, 0, 0, 0, 0, 0, 0, 0, 0, 0, 0, 0, 0, 0, 0, 0, 0, 0, 0, 0, 0, 0, 0, 0, 0, 0, 0, 0, 0, 0, 0, 0, 0, 0, 0, 0, 0, 0, 0, 0, 0, 0, 0, 0, 0, 0, 0, 0, 0, 2, 2, 2, 2, 2, 2, 2, 2, 2, 2, 2, 2, 2, 2, 2, 2, 2, 2, 2, 2, 2, 2, 2, 2, 2, 2, 2, 2, 2, 2, 2, 2, 2, 2, 2, 2, 2, 2, 2, 2, 2, 2, 2, 2, 2, 2, 2, 2, 2, 2, 2, 2, 2, 2, 2, 2, 2, 2, 2, 2, 2, 2, 2, 2, 2, 2, 2, 2, 2, 2, 2, 2, 2, 2, 2, 2, 2, 2, 2, 2, 2, 2, 2, 2, 2, 2, 2, 2, 2, 2, 2, 2, 2, 2, 2, 2, 2, 2, 2, 2, 2, 2, 2, 2, 2, 2, 2, 2, 2, 2, 2, 2, 2, 2, 2, 2, 2, 2])
_uv = me_box54.uv_layers.new(name='UVMap')
_uv.uv.foreach_set('vector', [0.3399, 0.9995, 0.3399, 0.9934, 0.6601, 0.9934, 0.6601, 0.9934, 0.6601, 0.9995, 0.3399, 0.9995, 0.6601, 0.0004995, 0.6601, 0.9995, 0.3399, 0.9995, 0.3399, 0.9995, 0.3399, 0.0004995, 0.6601, 0.0004995, 0.6601, 0.9995, 0.3399, 0.9995, 0.3399, 0.9934, 0.3399, 0.9934, 0.6601, 0.9934, 0.6601, 0.9995, 0.6601, 0.9934, 0.3399, 0.9934, 0.3399, 0.001933, 0.6601, 0.9934, 0.3399, 0.001933, 0.4791, 0.001933, 0.6601, 0.001933, 0.6601, 0.9934, 0.4791, 0.001933, 0.006625, 0.0004995, 0.006625, 0.9995, 0.0004995, 0.9995, 0.0004995, 0.9995, 0.0004997, 0.0004995, 0.006625, 0.0004995, 0.6601, 0.9934, 0.3399, 0.9934, 0.3399, 0.001933, 0.6601, 0.9934, 0.3399, 0.001933, 0.5207, 0.001933, 0.6601, 0.001933, 0.6601, 0.9934, 0.5207, 0.001933, 0.9934, 0.9995, 0.9934, 0.0004995, 0.9995, 0.0004995, 0.9995, 0.0004995, 0.9995, 0.9995, 0.9934, 0.9995, 0.0004998, 0.9995, 0.0005, 0.9857, 0.02563, 0.9857, 0.02563, 0.9857, 0.9995, 0.9995, 0.0004998, 0.9995, 0.8466, 0.9637, 0.8466, 0.9995, 0.6945, 0.9995, 0.6945, 0.9995, 0.6945, 0.9637, 0.8466, 0.9637, 0.3055, 0.9744, 0.1534, 0.9744, 0.1534, 0.0005167, 0.1534, 0.0005167, 0.3055, 0.0005164, 0.3055, 0.9744, 0.3055, 0.9857, 0.3055, 0.9995, 0.1534, 0.9995, 0.1534, 0.9995, 0.1534, 0.9857, 0.3055, 0.9857, 0.8466, 0.0005172, 0.8466, 0.9995, 0.6945, 0.9995, 0.6945, 0.9995, 0.6945, 0.000517, 0.8466, 0.0005172, 0.9995, 0.0004995, 0.9995, 0.9995, 0.0005172, 0.9995, 0.0005172, 0.9995, 0.0005, 0.0004995, 0.9995, 0.0004995, 0.9995, 0.0004995, 0.9995, 0.9995, 0.8468, 0.9995, 0.8468, 0.9995, 0.8468, 0.0004995, 0.9995, 0.0004995, 0.0004996, 0.9995, 0.0004996, 0.0005, 0.1532, 0.0004998, 0.1532, 0.0004998, 0.1532, 0.9995, 0.0004996, 0.9995, 0.9995, 0.0005172, 0.9995, 0.9995, 0.8468, 0.9995, 0.8468, 0.9995, 0.8468, 0.000517, 0.9995, 0.0005172, 0.9744, 0.0143, 0.0005, 0.0004996, 0.9995, 0.0004996, 0.9995, 0.0004996, 0.9995, 0.0143, 0.9744, 0.0143, 0.8466, 0.0004996, 0.8466, 0.03629, 0.6945, 0.03629, 0.6945, 0.03629, 0.6945, 0.0004996, 0.8466, 0.0004996, 0.1534, 0.9995, 0.1534, 0.0005, 0.3055, 0.0004998, 0.3055, 0.0004998, 0.3055, 0.9995, 0.1534, 0.9995, 0.1534, 0.0004996, 0.3055, 0.0004996, 0.3055, 0.0143, 0.1534, 0.0004996, 0.3055, 0.0143, 0.3052, 0.0143, 0.1534, 0.0004996, 0.3052, 0.0143, 0.1534, 0.0143, 0.6945, 0.0005004, 0.8466, 0.0005006, 0.8466, 0.9744, 0.8466, 0.9744, 0.6945, 0.9744, 0.6945, 0.0005004, 0.9744, 0.0143, 0.0004995, 0.0004995, 0.9995, 0.0004995, 0.9995, 0.0004995, 0.9995, 0.0143, 0.9744, 0.0143, 0.3057, 0.9995, 0.3057, 0.0004995, 0.9995, 0.0005, 0.9995, 0.0005, 0.9995, 0.9995, 0.3057, 0.9995, 0.9995, 0.9857, 0.9995, 0.9995, 0.3057, 0.9995, 0.3057, 0.9995, 0.3057, 0.9857, 0.9995, 0.9857, 0.6943, 0.0005168, 0.6943, 0.9995, 0.0004995, 0.9995, 0.0004995, 0.9995, 0.0004995, 0.0005172, 0.6943, 0.0005168, 0.9995, 0.0143, 0.3057, 0.0143, 0.3057, 0.0004995, 0.3057, 0.0004995, 0.9995, 0.0004995, 0.9995, 0.0143, 0.0004998, 0.9857, 0.02563, 0.9857, 0.9995, 0.9995, 0.9995, 0.9995, 0.0004995, 0.9995, 0.0004998, 0.9857, 0.02401, 0.0143, 0.0004996, 0.0004995, 0.1532, 0.0004995, 0.1532, 0.0004995, 0.1532, 0.0143, 0.02401, 0.0143, 0.9995, 0.9995, 0.0004998, 0.9995, 0.0005, 0.9857, 0.0005, 0.9857, 0.02563, 0.9857, 0.9995, 0.9995, 0.02565, 0.0143, 0.9995, 0.0004996, 0.9995, 0.03629, 0.9995, 0.03629, 0.02564, 0.03629, 0.02565, 0.0143, 0.9744, 0.9857, 0.0005172, 0.9995, 0.0005167, 0.9637, 0.0005167, 0.9637, 0.9744, 0.9637, 0.9744, 0.9857, 0.0005165, 0.0143, 0.02565, 0.0143, 0.02563, 0.9857, 0.02563, 0.9857, 0.0004998, 0.9857, 0.0005165, 0.0143, 0.4296, 0.9857, 0.4296, 0.0143, 0.57, 0.0143, 0.57, 0.0143, 0.57, 0.9857, 0.4296, 0.9857, 0.5704, 0.0143, 0.5704, 0.9857, 0.43, 0.9857, 0.43, 0.9857, 0.43, 0.0143, 0.5704, 0.0143, 0.02401, 0.9857, 0.02401, 0.0143, 0.9995, 0.0143, 0.9995, 0.0143, 0.9995, 0.9857, 0.02401, 0.9857, 0.0004996, 0.5704, 0.0004996, 0.43, 0.6943, 0.4301, 0.6943, 0.4301, 0.976, 0.5704, 0.0004996, 0.5704, 0.3682, 0.9995, 0.6318, 0.9995, 0.6318, 0.0004995, 0.6318, 0.0004995, 0.3682, 0.0004995, 0.3682, 0.9995, 0.6318, 0.9995, 0.6318, 0.4722, 0.6314, 0.4722, 0.6318, 0.9995, 0.6314, 0.4722, 0.3684, 0.4722, 0.3684, 0.4722, 0.3682, 0.4722, 0.3682, 0.9995, 0.6318, 0.9995, 0.3684, 0.4722, 0.3682, 0.9995, 0.0004995, 0.9995, 0.5278, 0.9995, 0.5278, 0.0004996, 0.5278, 0.0004996, 0.0005006, 0.0004995, 0.0004995, 0.9995, 0.3686, 0.4722, 0.3682, 0.4722, 0.3682, 0.9995, 0.3686, 0.4722, 0.3682, 0.9995, 0.6318, 0.9995, 0.3686, 0.4722, 0.6318, 0.9995, 0.6318, 0.4722, 0.9995, 0.0004995, 0.4722, 0.0004996, 0.4722, 0.9995, 0.4722, 0.9995, 0.9995, 0.9995, 0.9995, 0.0004995, 0.6943, 0.03634, 0.6943, 0.0143, 0.6945, 0.0143, 0.6943, 0.03634, 0.6945, 0.0143, 0.6945, 0.03629, 0.6943, 0.03634, 0.6945, 0.03629, 0.6945, 0.03634, 0.8466, 0.9637, 0.8467, 0.9637, 0.8468, 0.9857, 0.6945, 0.9637, 0.6945, 0.9857, 0.6943, 0.9637, 0.6943, 0.9637, 0.6945, 0.9637, 0.6945, 0.9637, 0.02401, 0.5704, 0.02401, 0.43, 0.1529, 0.43, 0.3055, 0.4296, 0.3057, 0.4296, 0.3057, 0.4299, 0.6945, 0.03629, 0.8466, 0.03629, 0.8466, 0.03634, 0.8466, 0.03634, 0.6945, 0.03634, 0.6945, 0.03629, 0.8467, 0.03634, 0.8466, 0.03634, 0.8466, 0.03629, 0.8467, 0.03634, 0.8466, 0.03629, 0.8466, 0.0143, 0.8467, 0.03634, 0.8466, 0.0143, 0.8466, 0.01444, 0.02563, 0.9857, 0.02563, 0.9637, 0.9995, 0.9637, 0.9995, 0.9637, 0.9995, 0.9995, 0.02563, 0.9857, 0.9744, 0.0143, 0.9744, 0.03629, 0.0005006, 0.03629, 0.0005006, 0.03629, 0.0005, 0.0004996, 0.9744, 0.0143, 0.9744, 0.0143, 0.9744, 0.03634, 0.0005168, 0.9995, 0.0005168, 0.9995, 0.0004995, 0.0004995, 0.9744, 0.0143, 0.9744, 0.03634, 0.9744, 0.9637, 0.0005168, 0.9995, 0.9744, 0.9637, 0.9744, 0.9857, 0.0005168, 0.9995, 0.9995, 0.9857, 0.9995, 0.9995, 0.0005168, 0.9995, 0.0005168, 0.9995, 0.9744, 0.9857, 0.9995, 0.9857, 0.02565, 0.0143, 0.9995, 0.0004995, 0.9995, 0.9995, 0.9995, 0.9995, 0.02563, 0.9857, 0.02565, 0.0143, 0.0005165, 0.0143, 0.0005168, 0.0004995, 0.9995, 0.0004995, 0.9995, 0.0004995, 0.02565, 0.0143, 0.0005165, 0.0143, 0.02401, 0.9857, 0.1532, 0.9857, 0.1532, 0.9995, 0.1532, 0.9995, 0.0004995, 0.9995, 0.02401, 0.9857, 0.02401, 0.0143, 0.02401, 0.9857, 0.0004995, 0.9995, 0.0004995, 0.9995, 0.0004996, 0.0004995, 0.02401, 0.0143, 0.02565, 0.0143, 0.0005167, 0.0143, 0.000517, 0.0004995, 0.000517, 0.0004995, 0.9995, 0.0004995, 0.02565, 0.0143, 0.02565, 0.0143, 0.9995, 0.0004995, 0.9995, 0.9995, 0.9995, 0.9995, 0.02563, 0.9857, 0.02563, 0.9637, 0.9995, 0.9995, 0.02563, 0.9637, 0.02564, 0.03633, 0.02565, 0.0143, 0.9995, 0.9995, 0.02564, 0.03633, 0.02565, 0.0143, 0.0005168, 0.0143, 0.000517, 0.0004996, 0.000517, 0.0004996, 0.9995, 0.0004996, 0.02565, 0.0143, 0.9744, 0.9857, 0.9995, 0.9857, 0.9995, 0.9995, 0.9995, 0.9995, 0.0005172, 0.9995, 0.9744, 0.9857, 0.8468, 0.43, 0.976, 0.43, 0.976, 0.5704, 0.6945, 0.4301, 0.8468, 0.43, 0.976, 0.5704, 0.976, 0.5704, 0.6943, 0.4301, 0.6945, 0.4301, 0.8466, 0.9637, 0.6945, 0.9637, 0.6945, 0.9637, 0.6945, 0.9637, 0.8467, 0.9637, 0.8466, 0.9637, 0.3053, 0.43, 0.9995, 0.43, 0.9995, 0.5704, 0.9995, 0.5704, 0.02401, 0.5704, 0.3053, 0.43, 0.3051, 0.43, 0.3053, 0.43, 0.02401, 0.5704, 0.02401, 0.5704, 0.1529, 0.43, 0.3051, 0.43, 0.2386, 0.005627, 0.2386, 0.9944, 0.0004995, 0.9995, 0.0004995, 0.9995, 0.0004995, 0.0004995, 0.2386, 0.005627, 0.2386, 0.9944, 0.4872, 0.9944, 0.6943, 0.9995, 0.6943, 0.9995, 0.0004995, 0.9995, 0.2386, 0.9944, 0.6943, 0.0004995, 0.6943, 0.9995, 0.4872, 0.9944, 0.4872, 0.9944, 0.4872, 0.005627, 0.6943, 0.0004995, 0.9995, 0.03148, 0.9995, 0.9685, 0.9981, 0.9685, 0.9995, 0.03148, 0.9981, 0.9685, 0.006625, 0.0004995, 0.9995, 0.03148, 0.006625, 0.0004995, 0.9981, 0.0004999, 0.9995, 0.03148, 0.9981, 0.0004999, 0.9995, 0.0004999, 0.3399, 0.001933, 0.3399, 0.0004997, 0.4791, 0.0004997, 0.4791, 0.0004997, 0.4791, 0.001933, 0.3399, 0.001933, 0.001933, 0.0004999, 0.001933, 0.9995, 0.0004997, 0.9995, 0.0004997, 0.9995, 0.0004995, 0.0004999, 0.001933, 0.0004999, 0.3399, 0.001933, 0.3399, 0.0004995, 0.5207, 0.0004995, 0.5207, 0.0004995, 0.5207, 0.001933, 0.3399, 0.001933, 0.9981, 0.9995, 0.9981, 0.9685, 0.9995, 0.9685, 0.9995, 0.9685, 0.9995, 0.9995, 0.9981, 0.9995, 0.3399, 0.03148, 0.3399, 0.0004999, 0.4791, 0.0004999, 0.4791, 0.0004999, 0.4791, 0.03148, 0.3399, 0.03148, 0.4791, 0.9685, 0.4793, 0.0004999, 0.4793, 0.9995, 0.4793, 0.9995, 0.4791, 0.9995, 0.4791, 0.9685, 0.6601, 0.0004995, 0.6601, 0.001933, 0.5207, 0.001933, 0.5209, 0.0004995, 0.6601, 0.0004995, 0.5207, 0.001933, 0.5207, 0.0004995, 0.5209, 0.0004995, 0.5207, 0.001933, 0.3399, 0.9685, 0.4791, 0.9685, 0.4791, 0.9995, 0.4791, 0.9995, 0.3399, 0.9995, 0.3399, 0.9685, 0.6601, 0.0004997, 0.6601, 0.001933, 0.4791, 0.001933, 0.4793, 0.0004997, 0.6601, 0.0004997, 0.4791, 0.001933, 0.4791, 0.0004997, 0.4793, 0.0004997, 0.4791, 0.001933, 0.4793, 0.0004999, 0.6601, 0.0004999, 0.6601, 0.9995, 0.6601, 0.9995, 0.4793, 0.9995, 0.4793, 0.0004999, 0.6297, 0.9995, 0.6297, 0.0004995, 0.6301, 0.0004995, 0.6301, 0.0004995, 0.6301, 0.9995, 0.6297, 0.9995, 0.3699, 0.0004995, 0.3703, 0.0004995, 0.3703, 0.03045, 0.3703, 0.03045, 0.3703, 0.9696, 0.3699, 0.0004995, 0.6224, 0.0005336, 0.6226, 0.0005336, 0.6226, 0.9995, 0.3699, 0.9995, 0.3699, 0.0005336, 0.3703, 0.0005336, 0.3703, 0.0005336, 0.3703, 0.9995, 0.3699, 0.9995, 0.3776, 0.9995, 0.3774, 0.9654, 0.3776, 0.9696, 0.6226, 0.9995, 0.6224, 0.9995, 0.6224, 0.9696, 0.6226, 0.9995, 0.6224, 0.9696, 0.6224, 0.03045, 0.6226, 0.9995, 0.6224, 0.03045, 0.6226, 0.0004995, 0.3774, 0.0004995, 0.3776, 0.0004995, 0.3776, 0.001367, 0.6301, 0.0004995, 0.6301, 0.9995, 0.6297, 0.9995, 0.6297, 0.9995, 0.6297, 0.9696, 0.6301, 0.0004995, 0.3776, 0.9995, 0.3774, 0.9995, 0.3774, 0.0004995, 0.6945, 0.9995, 0.6945, 0.9637, 0.8466, 0.9637, 0.8466, 0.9637, 0.8466, 0.9995, 0.6945, 0.9995, 0.3055, 0.2407, 0.1534, 0.2407, 0.1534, 0.0005167, 0.1534, 0.0005167, 0.3055, 0.0005164, 0.3055, 0.2407, 0.6945, 0.9995, 0.6945, 0.000517, 0.8466, 0.0005172, 0.8466, 0.0005172, 0.8466, 0.9995, 0.6945, 0.9995, 0.0005172, 0.9995, 0.0005, 0.0004995, 0.9995, 0.0004995, 0.9995, 0.0004995, 0.9995, 0.9995, 0.0005172, 0.9995, 0.8468, 0.9995, 0.8468, 0.0004995, 0.9995, 0.0004995, 0.9995, 0.0004995, 0.9995, 0.9995, 0.8468, 0.9995, 0.1532, 0.0004998, 0.1532, 0.9995, 0.0004996, 0.9995, 0.0004996, 0.9995, 0.0004996, 0.0005, 0.1532, 0.0004998, 0.8468, 0.9995, 0.8468, 0.000517, 0.9995, 0.0005172, 0.9995, 0.0005172, 0.9995, 0.9995, 0.8468, 0.9995, 0.7593, 0.006709, 0.9995, 0.0004996, 0.9995, 0.03629, 0.9995, 0.03629, 0.7593, 0.03629, 0.7593, 0.006709, 0.6945, 0.03629, 0.6945, 0.0004996, 0.8466, 0.0004996, 0.8466, 0.0004996, 0.8466, 0.03629, 0.6945, 0.03629, 0.3055, 0.0004998, 0.3055, 0.9995, 0.1534, 0.9995, 0.1534, 0.9995, 0.1534, 0.0005, 0.3055, 0.0004998, 0.2614, 0.005627, 0.3055, 0.0004996, 0.3055, 0.03629, 0.3055, 0.03629, 0.2614, 0.03629, 0.2614, 0.005627, 0.6945, 0.2407, 0.6945, 0.0005004, 0.8466, 0.0005006, 0.8466, 0.0005006, 0.8466, 0.2407, 0.6945, 0.2407, 0.9995, 0.9995, 0.0004995, 0.9995, 0.0005168, 0.0004995, 0.0005168, 0.0004995, 0.9995, 0.0004995, 0.9995, 0.9995, 0.0004995, 0.9995, 0.0004995, 0.0004995, 0.6943, 0.0004995, 0.6943, 0.0004995, 0.6943, 0.9995, 0.0004995, 0.9995, 0.9995, 0.0005, 0.9995, 0.9995, 0.3057, 0.9995, 0.3057, 0.9995, 0.3057, 0.0004995, 0.9995, 0.0005, 0.9995, 0.0004995, 0.9995, 0.9995, 0.3057, 0.9995, 0.3057, 0.9995, 0.3057, 0.0004995, 0.9995, 0.0004995, 0.0004995, 0.9995, 0.0004995, 0.0005172, 0.6943, 0.0005168, 0.6943, 0.0005168, 0.6943, 0.9995, 0.0004995, 0.9995, 0.3055, 0.7402, 0.3055, 0.9995, 0.2614, 0.9995, 0.2614, 0.9995, 0.2614, 0.8542, 0.3055, 0.7402, 0.0004998, 0.9995, 0.0005004, 0.9637, 0.2598, 0.9637, 0.2598, 0.9637, 0.2598, 0.9933, 0.0004998, 0.9995, 0.0005167, 0.9637, 0.2407, 0.9637, 0.2407, 0.9933, 0.2407, 0.9933, 0.0005172, 0.9995, 0.0005167, 0.9637, 0.7401, 0.006709, 0.9995, 0.0004995, 0.9995, 0.9995, 0.9995, 0.9995, 0.7402, 0.9933, 0.7401, 0.006709, 0.7593, 0.9933, 0.9995, 0.9995, 0.0004998, 0.9995, 0.0004998, 0.9995, 0.2598, 0.9933, 0.7593, 0.9933, 0.3699, 0.0004995, 0.3703, 0.9696, 0.3703, 0.9995, 0.3703, 0.9995, 0.3699, 0.9995, 0.3699, 0.0004995, 0.6224, 0.03045, 0.6224, 0.9696, 0.3703, 0.9696, 0.3703, 0.9696, 0.3703, 0.03045, 0.6224, 0.03045, 0.6297, 0.9696, 0.3776, 0.9696, 0.3776, 0.03045, 0.3776, 0.03045, 0.6297, 0.03045, 0.6297, 0.9696, 0.6301, 0.0004995, 0.6297, 0.9696, 0.6297, 0.03045, 0.6297, 0.03045, 0.6297, 0.0004995, 0.6301, 0.0004995, 0.2599, 0.006709, 0.2599, 0.03629, 0.0005164, 0.03629, 0.0005164, 0.03629, 0.000517, 0.0004996, 0.2599, 0.006709, 0.7593, 0.006709, 0.2599, 0.006709, 0.000517, 0.0004996, 0.000517, 0.0004996, 0.9995, 0.0004996, 0.7593, 0.006709, 0.7593, 0.9933, 0.7593, 0.9637, 0.9995, 0.9637, 0.9995, 0.9637, 0.9995, 0.9995, 0.7593, 0.9933, 0.0004998, 0.9995, 0.2598, 0.9933, 0.7593, 0.9933, 0.7593, 0.9933, 0.9995, 0.9995, 0.0004998, 0.9995, 0.9995, 0.9995, 0.0005172, 0.9995, 0.2407, 0.9933, 0.2407, 0.9933, 0.7402, 0.9933, 0.9995, 0.9995, 0.8542, 0.9637, 0.8542, 0.9944, 0.7402, 0.9933, 0.7402, 0.9933, 0.7402, 0.9637, 0.8542, 0.9637, 0.2407, 0.006709, 0.2407, 0.03629, 0.0005006, 0.03629, 0.0005006, 0.03629, 0.0005, 0.0004996, 0.2407, 0.006709, 0.2407, 0.006709, 0.0005, 0.0004996, 0.9995, 0.0004996, 0.9995, 0.0004996, 0.7401, 0.006709, 0.2407, 0.006709, 0.2407, 0.9933, 0.7402, 0.9933, 0.9995, 0.9995, 0.9995, 0.9995, 0.0005168, 0.9995, 0.2407, 0.9933, 0.2407, 0.006709, 0.0004995, 0.0004995, 0.9995, 0.0004995, 0.9995, 0.0004995, 0.7401, 0.006709, 0.2407, 0.006709, 0.2407, 0.006709, 0.2407, 0.9933, 0.0005168, 0.9995, 0.0005168, 0.9995, 0.0004995, 0.0004995, 0.2407, 0.006709, 0.7593, 0.9933, 0.7593, 0.006709, 0.9995, 0.0004995, 0.9995, 0.0004995, 0.9995, 0.9995, 0.7593, 0.9933, 0.7593, 0.006709, 0.2599, 0.006709, 0.000517, 0.0004995, 0.000517, 0.0004995, 0.9995, 0.0004995, 0.7593, 0.006709, 0.1534, 0.9995, 0.1534, 0.9944, 0.2614, 0.9944, 0.2614, 0.9944, 0.3055, 0.9995, 0.1534, 0.9995, 0.8466, 0.7401, 0.8466, 0.8542, 0.7386, 0.8542, 0.7386, 0.8542, 0.6945, 0.7401, 0.8466, 0.7401, 0.9995, 0.0004996, 0.9995, 0.005627, 0.8542, 0.005627, 0.0004998, 0.9995, 0.0004998, 0.9944, 0.1458, 0.9944, 0.1532, 0.0004995, 0.1532, 0.005627, 0.01284, 0.005627, 0.01284, 0.005627, 0.0004996, 0.0004995, 0.1532, 0.0004995, 0.6943, 0.0004995, 0.4872, 0.005627, 0.2386, 0.005627, 0.2386, 0.005627, 0.0004995, 0.0004995, 0.6943, 0.0004995, 0.9981, 0.9995, 0.006625, 0.9995, 0.006625, 0.0004995, 0.006625, 0.0004995, 0.9981, 0.9685, 0.9981, 0.9995, 0.4791, 0.9685, 0.3399, 0.9685, 0.3399, 0.03148, 0.3399, 0.03148, 0.4791, 0.03148, 0.4791, 0.9685, 0.4791, 0.03148, 0.4791, 0.0004999, 0.4793, 0.0004999, 0.4793, 0.0004999, 0.4791, 0.9685, 0.4791, 0.03148, 0.1534, 0.0004996, 0.3055, 0.0004996, 0.2614, 0.005627, 0.2614, 0.005627, 0.1534, 0.005627, 0.1534, 0.0004996, 0.1534, 0.7402, 0.3055, 0.7402, 0.2614, 0.8542, 0.2614, 0.8542, 0.1534, 0.8542, 0.1534, 0.7402, 0.8542, 0.9944, 0.9995, 0.9944, 0.9995, 0.9995, 0.8542, 0.9944, 0.9995, 0.9995, 0.7402, 0.9933, 0.3055, 0.9637, 0.3055, 0.9995, 0.2614, 0.9944, 0.2614, 0.9944, 0.2614, 0.9637, 0.3055, 0.9637, 0.6945, 0.7401, 0.7386, 0.8542, 0.7386, 0.9995, 0.7386, 0.9995, 0.6945, 0.9995, 0.6945, 0.7401, 0.8542, 0.005627, 0.7401, 0.006709, 0.9995, 0.0004996, 0.7401, 0.006709, 0.8542, 0.005627, 0.8542, 0.03629, 0.8542, 0.03629, 0.7401, 0.03629, 0.7401, 0.006709, 0.1458, 0.005627, 0.0005169, 0.005627, 0.000517, 0.0004995, 0.1458, 0.005627, 0.000517, 0.0004995, 0.2599, 0.006709, 0.1458, 0.9944, 0.2598, 0.9933, 0.0004998, 0.9995, 0.2598, 0.9933, 0.1458, 0.9944, 0.1458, 0.005627, 0.1458, 0.005627, 0.2599, 0.006709, 0.2598, 0.9933, 0.1532, 0.9995, 0.0004995, 0.9995, 0.01284, 0.9944, 0.01284, 0.9944, 0.1532, 0.9944, 0.1532, 0.9995, 0.0004995, 0.9995, 0.0004996, 0.0004995, 0.01284, 0.005627, 0.01284, 0.005627, 0.01284, 0.9944, 0.0004995, 0.9995, 0.9904, 0.9682, 0.9904, 0.03175, 0.9934, 0.0004995, 0.9904, 0.9682, 0.9934, 0.0004995, 0.9934, 0.9995, 0.988, 0.9809, 0.9904, 0.9682, 0.9934, 0.9995, 0.9814, 0.9901, 0.988, 0.9809, 0.9934, 0.9995, 0.9725, 0.9935, 0.9814, 0.9901, 0.9934, 0.9995, 0.9725, 0.9935, 0.9934, 0.9995, 0.001933, 0.9995, 0.02297, 0.9935, 0.9725, 0.9935, 0.001933, 0.9995, 0.01403, 0.9901, 0.02297, 0.9935, 0.001933, 0.9995, 0.007492, 0.9809, 0.01403, 0.9901, 0.001933, 0.9995, 0.005098, 0.9682, 0.007492, 0.9809, 0.001933, 0.9995, 0.005098, 0.9682, 0.001933, 0.9995, 0.001933, 0.0004999, 0.005098, 0.03175, 0.005098, 0.9682, 0.001933, 0.0004999, 0.007492, 0.01911, 0.005098, 0.03175, 0.001933, 0.0004999, 0.01403, 0.00986, 0.007492, 0.01911, 0.001933, 0.0004999, 0.02297, 0.006473, 0.01403, 0.00986, 0.001933, 0.0004999, 0.02297, 0.006473, 0.001933, 0.0004999, 0.9934, 0.0004995, 0.9934, 0.0004995, 0.9904, 0.03175, 0.988, 0.01911, 0.9934, 0.0004995, 0.988, 0.01911, 0.9814, 0.00986, 0.9934, 0.0004995, 0.9814, 0.00986, 0.9725, 0.006472, 0.02297, 0.006473, 0.9934, 0.0004995, 0.9725, 0.006472, 0.9744, 0.01813, 0.9744, 0.9819, 0.02561, 0.9819, 0.02561, 0.9819, 0.02561, 0.01813, 0.9744, 0.01813, 0.02561, 0.9819, 0.02561, 0.9909, 0.01921, 0.9897, 0.02561, 0.9819, 0.01921, 0.9897, 0.01452, 0.9864, 0.02561, 0.9819, 0.01452, 0.9864, 0.01281, 0.9819, 0.01281, 0.01813, 0.02561, 0.01813, 0.02561, 0.9819, 0.02561, 0.9819, 0.01281, 0.9819, 0.01281, 0.01813, 0.02561, 0.01813, 0.01281, 0.01813, 0.01452, 0.0136, 0.02561, 0.01813, 0.01452, 0.0136, 0.01921, 0.01028, 0.02561, 0.01813, 0.01921, 0.01028, 0.02561, 0.009067, 0.9744, 0.009067, 0.9744, 0.01813, 0.02561, 0.01813, 0.02561, 0.01813, 0.02561, 0.009067, 0.9744, 0.009067, 0.9744, 0.01813, 0.9744, 0.009067, 0.9808, 0.01028, 0.9744, 0.01813, 0.9808, 0.01028, 0.9855, 0.0136, 0.9744, 0.01813, 0.9855, 0.0136, 0.9872, 0.01813, 0.9872, 0.9819, 0.9744, 0.9819, 0.9744, 0.01813, 0.9744, 0.01813, 0.9872, 0.01813, 0.9872, 0.9819, 0.9744, 0.9819, 0.9872, 0.9819, 0.9855, 0.9864, 0.9744, 0.9819, 0.9855, 0.9864, 0.9808, 0.9897, 0.9744, 0.9819, 0.9808, 0.9897, 0.9744, 0.9909, 0.02561, 0.9909, 0.02561, 0.9819, 0.9744, 0.9819, 0.9744, 0.9819, 0.9744, 0.9909, 0.02561, 0.9909, 0.01452, 0.9955, 0.01921, 0.9897, 0.02561, 0.9909, 0.02561, 0.9909, 0.02561, 0.9976, 0.01452, 0.9955, 0.006403, 0.9897, 0.01452, 0.9864, 0.01921, 0.9897, 0.01921, 0.9897, 0.01452, 0.9955, 0.006403, 0.9897, 0.003432, 0.9819, 0.01281, 0.9819, 0.01452, 0.9864, 0.01452, 0.9864, 0.006403, 0.9897, 0.003432, 0.9819, 0.003432, 0.01813, 0.01281, 0.01813, 0.01281, 0.9819, 0.01281, 0.9819, 0.003432, 0.9819, 0.003432, 0.01813, 0.006403, 0.01028, 0.01452, 0.0136, 0.01281, 0.01813, 0.01281, 0.01813, 0.003432, 0.01813, 0.006403, 0.01028, 0.01452, 0.004534, 0.01921, 0.01028, 0.01452, 0.0136, 0.01452, 0.0136, 0.006403, 0.01028, 0.01452, 0.004534, 0.02561, 0.00243, 0.02561, 0.009067, 0.01921, 0.01028, 0.01921, 0.01028, 0.01452, 0.004534, 0.02561, 0.00243, 0.9744, 0.00243, 0.9744, 0.009067, 0.02561, 0.009067, 0.02561, 0.009067, 0.02561, 0.00243, 0.9744, 0.00243, 0.9855, 0.004534, 0.9808, 0.01028, 0.9744, 0.009067, 0.9744, 0.009067, 0.9744, 0.00243, 0.9855, 0.004534, 0.9936, 0.01028, 0.9855, 0.0136, 0.9808, 0.01028, 0.9808, 0.01028, 0.9855, 0.004534, 0.9936, 0.01028, 0.9966, 0.01813, 0.9872, 0.01813, 0.9855, 0.0136, 0.9855, 0.0136, 0.9936, 0.01028, 0.9966, 0.01813, 0.9966, 0.9819, 0.9872, 0.9819, 0.9872, 0.01813, 0.9872, 0.01813, 0.9966, 0.01813, 0.9966, 0.9819, 0.9936, 0.9897, 0.9855, 0.9864, 0.9872, 0.9819, 0.9872, 0.9819, 0.9966, 0.9819, 0.9936, 0.9897, 0.9855, 0.9955, 0.9808, 0.9897, 0.9855, 0.9864, 0.9855, 0.9864, 0.9936, 0.9897, 0.9855, 0.9955, 0.9744, 0.9976, 0.9744, 0.9909, 0.9808, 0.9897, 0.9808, 0.9897, 0.9855, 0.9955, 0.9744, 0.9976, 0.02561, 0.9976, 0.02561, 0.9909, 0.9744, 0.9909, 0.9744, 0.9909, 0.9744, 0.9976, 0.02561, 0.9976, 0.01281, 0.9976, 0.01452, 0.9955, 0.02561, 0.9976, 0.02561, 0.9976, 0.02561, 1.0, 0.01281, 0.9976, 0.003432, 0.9909, 0.006403, 0.9897, 0.01452, 0.9955, 0.01452, 0.9955, 0.01281, 0.9976, 0.003432, 0.9909, 0.0, 0.9819, 0.003432, 0.9819, 0.006403, 0.9897, 0.006403, 0.9897, 0.003432, 0.9909, 0.0, 0.9819, 0.0, 0.01813, 0.003432, 0.01813, 0.003432, 0.9819, 0.003432, 0.9819, 0.0, 0.9819, 0.0, 0.01813, 0.003432, 0.009067, 0.006403, 0.01028, 0.003432, 0.01813, 0.003432, 0.01813, 0.0, 0.01813, 0.003432, 0.009067, 0.01281, 0.00243, 0.01452, 0.004534, 0.006403, 0.01028, 0.006403, 0.01028, 0.003432, 0.009067, 0.01281, 0.00243, 0.02561, 0.0, 0.02561, 0.00243, 0.01452, 0.004534, 0.01452, 0.004534, 0.01281, 0.00243, 0.02561, 0.0, 0.9744, 0.0, 0.9744, 0.00243, 0.02561, 0.00243, 0.02561, 0.00243, 0.02561, 0.0, 0.9744, 0.0, 0.9872, 0.00243, 0.9855, 0.004534, 0.9744, 0.00243, 0.9744, 0.00243, 0.9744, 0.0, 0.9872, 0.00243, 0.9966, 0.009067, 0.9936, 0.01028, 0.9855, 0.004534, 0.9855, 0.004534, 0.9872, 0.00243, 0.9966, 0.009067, 1.0, 0.01813, 0.9966, 0.01813, 0.9936, 0.01028, 0.9936, 0.01028, 0.9966, 0.009067, 1.0, 0.01813, 1.0, 0.9819, 0.9966, 0.9819, 0.9966, 0.01813, 0.9966, 0.01813, 1.0, 0.01813, 1.0, 0.9819, 0.9966, 0.9909, 0.9936, 0.9897, 0.9966, 0.9819, 0.9966, 0.9819, 1.0, 0.9819, 0.9966, 0.9909, 0.9872, 0.9976, 0.9855, 0.9955, 0.9936, 0.9897, 0.9936, 0.9897, 0.9966, 0.9909, 0.9872, 0.9976, 0.9744, 1.0, 0.9744, 0.9976, 0.9855, 0.9955, 0.9855, 0.9955, 0.9872, 0.9976, 0.9744, 1.0, 0.02561, 1.0, 0.02561, 0.9976, 0.9744, 0.9976, 0.9744, 0.9976, 0.9744, 1.0, 0.02561, 1.0, 0.0, 0.5291, 0.002716, 0.5291, 0.002716, 1.0, 0.002716, 1.0, 0.0, 1.0, 0.0, 0.5291, 0.002716, 0.5291, 0.005432, 0.5291, 0.005432, 1.0, 0.005432, 1.0, 0.002716, 1.0, 0.002716, 0.5291, 0.005432, 0.5291, 0.008148, 0.5291, 0.008148, 1.0, 0.008148, 1.0, 0.005432, 1.0, 0.005432, 0.5291, 0.008148, 0.5291, 0.287, 0.5291, 0.287, 1.0, 0.287, 1.0, 0.008148, 1.0, 0.008148, 0.5291, 0.287, 0.5291, 0.2897, 0.5291, 0.2897, 1.0, 0.2897, 1.0, 0.287, 1.0, 0.287, 0.5291, 0.2897, 0.5291, 0.2924, 0.5291, 0.2924, 1.0, 0.2924, 1.0, 0.2897, 1.0, 0.2897, 0.5291, 0.2924, 0.5291, 0.2951, 0.5291, 0.2951, 1.0, 0.2951, 1.0, 0.2924, 1.0, 0.2924, 0.5291, 0.2951, 0.5291, 0.4895, 0.5291, 0.4895, 1.0, 0.4895, 1.0, 0.2951, 1.0, 0.2951, 0.5291, 0.4895, 0.5291, 0.4922, 0.5291, 0.4922, 1.0, 0.4922, 1.0, 0.4895, 1.0, 0.4895, 0.5291, 0.4922, 0.5291, 0.4949, 0.5291, 0.4949, 1.0, 0.4949, 1.0, 0.4922, 1.0, 0.4922, 0.5291, 0.4949, 0.5291, 0.4977, 0.5291, 0.4977, 1.0, 0.4977, 1.0, 0.4949, 1.0, 0.4949, 0.5291, 0.4977, 0.5291, 0.7765, 0.5291, 0.7765, 1.0, 0.7765, 1.0, 0.4977, 1.0, 0.4977, 0.5291, 0.7765, 0.5291, 0.7792, 0.5291, 0.7792, 1.0, 0.7792, 1.0, 0.7765, 1.0, 0.7765, 0.5291, 0.7792, 0.5291, 0.7819, 0.5291, 0.7819, 1.0, 0.7819, 1.0, 0.7792, 1.0, 0.7792, 0.5291, 0.7819, 0.5291, 0.7847, 0.5291, 0.7847, 1.0, 0.7847, 1.0, 0.7819, 1.0, 0.7819, 0.5291, 1.0, 0.5291, 1.0, 1.0, 0.7847, 1.0, 0.7847, 1.0, 0.7847, 0.5291, 1.0, 0.5291])
me_box54.materials.append(mat_box_corp)
me_box54.materials.append(mat_box)
me_box54.materials.append(mat_matress)
me_box54.use_remesh_preserve_volume = False
me_box54.use_remesh_preserve_attributes = False
me_box54.use_mirror_vertex_groups = False
me_box54.update()

# ---- objects
ob_box54 = bpy.data.objects.new('Box54', me_box54)
ob_lamp = bpy.data.objects.new('Lamp', light_lamp)
ob_camera = bpy.data.objects.new('Camera', cam_camera)

# ---- transforms, parenting, visibility, modifiers, constraints
ob_box54.location = (0.7048, -0.2741, 0.3976)
ob_box54.scale = (0.01, 0.01, 0.01)
ob_box54.lineart.crease_threshold = 0.0
ob_lamp.location = (4.076, 1.005, 5.904)
ob_lamp.rotation_euler = (0.6503, 0.05522, 1.866)
ob_lamp.lock_rotations_4d = False
ob_lamp.empty_display_type = 'ARROWS'
ob_lamp.color = (0.0, 0.0, 0.0, 0.0)
ob_lamp.lineart.crease_threshold = 0.0
ob_camera.location = (7.481, -6.508, 5.344)
ob_camera.rotation_euler = (1.109, 0.01082, 0.8149)
ob_camera.lock_rotations_4d = False
ob_camera.empty_display_type = 'ARROWS'
ob_camera.color = (0.0, 0.0, 0.0, 0.0)
ob_camera.display_type = 'WIRE'
ob_camera.lineart.crease_threshold = 0.0

# ---- collection membership
col_collection_1.objects.link(ob_box54)
col_collection_1.objects.link(ob_lamp)
col_collection_1.objects.link(ob_camera)

# ---- scene / render settings (as saved in the file)
scene.camera = ob_camera
scene.frame_start = 1; scene.frame_end = 250; scene.frame_set(1)
scene.render.engine = 'BLENDER_EEVEE_NEXT'
scene.render.image_settings.compression = 90
scene.render.resolution_percentage = 50
scene.render.dither_intensity = 0.0
scene.cycles.use_denoising = False
scene.cycles.samples = 10
scene.cycles.sampling_pattern = 'TABULATED_SOBOL'
scene.cycles.light_sampling_threshold = 0.0
scene.cycles.use_adaptive_sampling = False
scene.cycles.use_light_tree = False
scene.cycles.blur_glossy = 0.0
scene.cycles.volume_bounces = 1
scene.cycles.pixel_filter_type = 'GAUSSIAN'
scene.cycles.sample_clamp_indirect = 0.0
scene.view_settings.view_transform = 'Standard'
bpy.context.view_layer.update()
